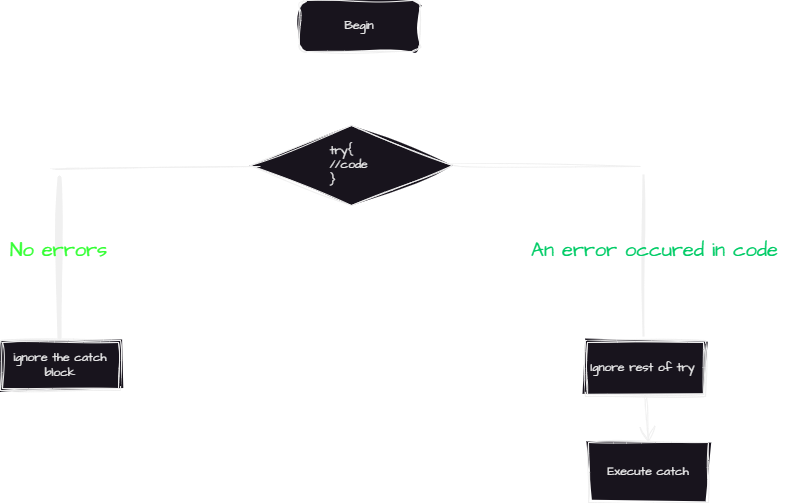

The diagram above was exported from draw.io. Its source (the exported page's mxGraphModel, read from the mxfile embedded in the PNG):
<mxGraphModel dx="1874" dy="1131" grid="0" gridSize="10" guides="1" tooltips="1" connect="1" arrows="1" fold="1" page="0" pageScale="1" pageWidth="1100" pageHeight="850" math="0" shadow="0">
  <root>
    <mxCell id="0" />
    <mxCell id="1" parent="0" />
    <mxCell id="qyHG50YpQALbsI8rzuMr-1" value="Begin" style="rounded=1;whiteSpace=wrap;html=1;sketch=1;hachureGap=4;jiggle=2;curveFitting=1;fontFamily=Architects Daughter;fontSource=https%3A%2F%2Ffonts.googleapis.com%2Fcss%3Ffamily%3DArchitects%2BDaughter;" vertex="1" parent="1">
      <mxGeometry x="85" y="-22" width="120" height="51" as="geometry" />
    </mxCell>
    <mxCell id="qyHG50YpQALbsI8rzuMr-2" value="&lt;div style=&quot;text-align: justify;&quot;&gt;&lt;span style=&quot;background-color: initial;&quot;&gt;try{&lt;/span&gt;&lt;/div&gt;&lt;div style=&quot;text-align: justify;&quot;&gt;//code&amp;nbsp;&lt;/div&gt;&lt;div style=&quot;text-align: justify;&quot;&gt;}&lt;/div&gt;" style="rhombus;whiteSpace=wrap;html=1;sketch=1;hachureGap=4;jiggle=2;curveFitting=1;fontFamily=Architects Daughter;fontSource=https%3A%2F%2Ffonts.googleapis.com%2Fcss%3Ffamily%3DArchitects%2BDaughter;align=center;" vertex="1" parent="1">
      <mxGeometry x="36" y="103" width="202" height="80" as="geometry" />
    </mxCell>
    <mxCell id="qyHG50YpQALbsI8rzuMr-5" value="" style="endArrow=none;html=1;rounded=0;sketch=1;hachureGap=4;jiggle=2;curveFitting=1;fontFamily=Architects Daughter;fontSource=https%3A%2F%2Ffonts.googleapis.com%2Fcss%3Ffamily%3DArchitects%2BDaughter;fontSize=16;startSize=14;endSize=14;sourcePerimeterSpacing=8;targetPerimeterSpacing=8;curved=1;" edge="1" parent="1">
      <mxGeometry width="50" height="50" relative="1" as="geometry">
        <mxPoint x="-160" y="147" as="sourcePoint" />
        <mxPoint x="46" y="144" as="targetPoint" />
      </mxGeometry>
    </mxCell>
    <mxCell id="qyHG50YpQALbsI8rzuMr-6" value="" style="endArrow=none;html=1;rounded=0;sketch=1;hachureGap=4;jiggle=2;curveFitting=1;fontFamily=Architects Daughter;fontSource=https%3A%2F%2Ffonts.googleapis.com%2Fcss%3Ffamily%3DArchitects%2BDaughter;fontSize=16;sourcePerimeterSpacing=8;targetPerimeterSpacing=8;curved=1;" edge="1" parent="1">
      <mxGeometry width="50" height="50" relative="1" as="geometry">
        <mxPoint x="238" y="142" as="sourcePoint" />
        <mxPoint x="426" y="144" as="targetPoint" />
      </mxGeometry>
    </mxCell>
    <mxCell id="qyHG50YpQALbsI8rzuMr-8" value="" style="line;strokeWidth=4;direction=south;html=1;perimeter=backbonePerimeter;points=[];outlineConnect=0;sketch=1;hachureGap=4;jiggle=2;curveFitting=1;fontFamily=Architects Daughter;fontSource=https%3A%2F%2Ffonts.googleapis.com%2Fcss%3Ffamily%3DArchitects%2BDaughter;" vertex="1" parent="1">
      <mxGeometry x="-160" y="155" width="10" height="160" as="geometry" />
    </mxCell>
    <mxCell id="qyHG50YpQALbsI8rzuMr-9" value="&lt;font color=&quot;#33ff33&quot;&gt;No errors&lt;/font&gt;" style="text;html=1;align=center;verticalAlign=middle;resizable=0;points=[];autosize=1;strokeColor=none;fillColor=none;fontSize=20;fontFamily=Architects Daughter;fontSource=https%3A%2F%2Ffonts.googleapis.com%2Fcss%3Ffamily%3DArchitects%2BDaughter;" vertex="1" parent="1">
      <mxGeometry x="-214" y="209" width="115" height="36" as="geometry" />
    </mxCell>
    <mxCell id="qyHG50YpQALbsI8rzuMr-10" value="ignore the catch block" style="shape=ext;double=1;rounded=0;whiteSpace=wrap;html=1;sketch=1;hachureGap=4;jiggle=2;curveFitting=1;fontFamily=Architects Daughter;fontSource=https%3A%2F%2Ffonts.googleapis.com%2Fcss%3Ffamily%3DArchitects%2BDaughter;" vertex="1" parent="1">
      <mxGeometry x="-214" y="318" width="120" height="50" as="geometry" />
    </mxCell>
    <mxCell id="qyHG50YpQALbsI8rzuMr-11" value="" style="line;strokeWidth=2;direction=south;html=1;sketch=1;hachureGap=4;jiggle=2;curveFitting=1;fontFamily=Architects Daughter;fontSource=https%3A%2F%2Ffonts.googleapis.com%2Fcss%3Ffamily%3DArchitects%2BDaughter;" vertex="1" parent="1">
      <mxGeometry x="424" y="153" width="10" height="160" as="geometry" />
    </mxCell>
    <mxCell id="qyHG50YpQALbsI8rzuMr-12" value="An error occured in code" style="text;html=1;align=center;verticalAlign=middle;resizable=0;points=[];autosize=1;fontSize=20;fontFamily=Architects Daughter;fontSource=https%3A%2F%2Ffonts.googleapis.com%2Fcss%3Ffamily%3DArchitects%2BDaughter;fontColor=#00CC66;" vertex="1" parent="1">
      <mxGeometry x="307" y="209" width="265" height="36" as="geometry" />
    </mxCell>
    <mxCell id="qyHG50YpQALbsI8rzuMr-16" style="edgeStyle=none;curved=1;rounded=0;sketch=1;hachureGap=4;jiggle=2;curveFitting=1;orthogonalLoop=1;jettySize=auto;html=1;exitX=0.5;exitY=1;exitDx=0;exitDy=0;entryX=0.5;entryY=0;entryDx=0;entryDy=0;fontFamily=Architects Daughter;fontSource=https%3A%2F%2Ffonts.googleapis.com%2Fcss%3Ffamily%3DArchitects%2BDaughter;fontSize=16;startSize=14;endArrow=open;endSize=14;sourcePerimeterSpacing=8;targetPerimeterSpacing=8;" edge="1" parent="1" source="qyHG50YpQALbsI8rzuMr-13" target="qyHG50YpQALbsI8rzuMr-15">
      <mxGeometry relative="1" as="geometry" />
    </mxCell>
    <mxCell id="qyHG50YpQALbsI8rzuMr-13" value="Ignore rest of try&amp;nbsp;" style="shape=ext;double=1;rounded=0;whiteSpace=wrap;html=1;sketch=1;hachureGap=4;jiggle=2;curveFitting=1;fontFamily=Architects Daughter;fontSource=https%3A%2F%2Ffonts.googleapis.com%2Fcss%3Ffamily%3DArchitects%2BDaughter;" vertex="1" parent="1">
      <mxGeometry x="371" y="318" width="120" height="56" as="geometry" />
    </mxCell>
    <mxCell id="qyHG50YpQALbsI8rzuMr-15" value="Execute catch" style="whiteSpace=wrap;html=1;sketch=1;hachureGap=4;jiggle=2;curveFitting=1;fontFamily=Architects Daughter;fontSource=https%3A%2F%2Ffonts.googleapis.com%2Fcss%3Ffamily%3DArchitects%2BDaughter;" vertex="1" parent="1">
      <mxGeometry x="374" y="420" width="120" height="60" as="geometry" />
    </mxCell>
  </root>
</mxGraphModel>